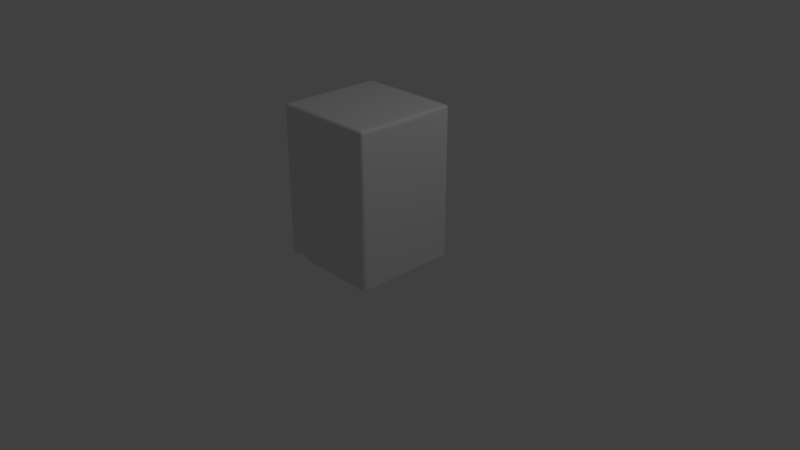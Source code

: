 # Source: Portatovaglioli.blend  (saved by Blender 2.79.0; exported with 4.5.12 LTS)
import bpy
from mathutils import Matrix  # noqa: F401  (used for matrix-valued properties, if any)

bpy.ops.wm.read_factory_settings(use_empty=True)
scene = bpy.context.scene
scene.name = 'Scene'

# ---- collections
col_collection_1 = bpy.data.collections.new('Collection 1'); scene.collection.children.link(col_collection_1)

# ---- world
world_world = bpy.data.worlds.new('World'); scene.world = world_world
world_world.color = (0.05088, 0.05088, 0.05088)
world_world.use_sun_shadow = False
world_world.sun_shadow_jitter_overblur = 0.0
world_world.cycles.sampling_method = 'MANUAL'

# ---- cameras
cam_camera = bpy.data.cameras.new('Camera')
cam_camera.clip_end = 100.0
cam_camera.lens = 35.0
cam_camera.sensor_width = 32.0
cam_camera.sensor_height = 18.0
cam_camera.ortho_scale = 7.314
cam_camera.dof.focus_distance = 0.0
cam_camera.dof.aperture_fstop = 128.0

# ---- lights
light_lamp = bpy.data.lights.new('Lamp', 'POINT')
light_lamp.transmission_factor = 0.0
light_lamp.cutoff_distance = 30.0
light_lamp.energy = 100.0
light_lamp.shadow_buffer_clip_start = 1.001
light_lamp.shadow_soft_size = 0.1
light_lamp.shadow_maximum_resolution = 0.006
light_lamp.use_absolute_resolution = True

# ---- meshes
me_circle = bpy.data.meshes.new('Circle')
me_circle.from_pydata([(-2.155, -6.0, 10.85), (-2.35, -6.019, 10.85), (-2.538, -6.076, 10.85), (-2.711, -6.169, 10.85), (-2.862, -6.293, 10.85), (-2.986, -6.445, 10.85), (-3.079, -6.618, 10.85), (-3.136, -6.805, 10.85), (-3.155, -7.0, 10.85), (-3.136, -7.195, 10.85), (-3.079, -7.383, 10.85), (-2.986, -7.556, 10.85), (-2.862, -7.707, 10.85), (-2.711, -7.832, 10.85), (-2.538, -7.924, 10.85), (-2.35, -7.981, 10.85), (-2.155, -8.0, 10.85), (-1.96, -7.981, 10.85), (-1.772, -7.924, 10.85), (-1.599, -7.832, 10.85), (-1.448, -7.707, 10.85), (-1.324, -7.556, 10.85), (-1.231, -7.383, 10.85), (-1.174, -7.195, 10.85), (-1.155, -7.0, 10.85), (-1.174, -6.805, 10.85), (-1.231, -6.618, 10.85), (-1.324, -6.445, 10.85), (-1.448, -6.293, 10.85), (-1.599, -6.169, 10.85), (-1.772, -6.076, 10.85), (-1.96, -6.019, 10.85), (-2.35, -6.019, 10.03), (-2.155, -6.0, 10.03), (-2.538, -6.076, 10.03), (-2.711, -6.169, 10.03), (-2.862, -6.293, 10.03), (-2.986, -6.445, 10.03), (-3.079, -6.618, 10.03), (-3.136, -6.805, 10.03), (-3.155, -7.0, 10.03), (-3.136, -7.195, 10.03), (-3.079, -7.383, 10.03), (-2.986, -7.556, 10.03), (-2.862, -7.707, 10.03), (-2.711, -7.832, 10.03), (-2.538, -7.924, 10.03), (-2.35, -7.981, 10.03), (-2.155, -8.0, 10.03), (-1.96, -7.981, 10.03), (-1.772, -7.924, 10.03), (-1.599, -7.832, 10.03), (-1.448, -7.707, 10.03), (-1.324, -7.556, 10.03), (-1.231, -7.383, 10.03), (-1.174, -7.195, 10.03), (-1.155, -7.0, 10.03), (-1.174, -6.805, 10.03), (-1.231, -6.618, 10.03), (-1.324, -6.445, 10.03), (-1.448, -6.293, 10.03), (-1.599, -6.169, 10.03), (-1.772, -6.076, 10.03), (-1.96, -6.019, 10.03), (-15.08, -6.0, 10.85), (-15.28, -6.019, 10.85), (-15.47, -6.076, 10.85), (-15.64, -6.169, 10.85), (-15.79, -6.293, 10.85), (-15.92, -6.445, 10.85), (-16.01, -6.618, 10.85), (-16.07, -6.805, 10.85), (-16.08, -7.0, 10.85), (-16.07, -7.195, 10.85), (-16.01, -7.383, 10.85), (-15.92, -7.556, 10.85), (-15.79, -7.707, 10.85), (-15.64, -7.832, 10.85), (-15.47, -7.924, 10.85), (-15.28, -7.981, 10.85), (-15.08, -8.0, 10.85), (-14.89, -7.981, 10.85), (-14.7, -7.924, 10.85), (-14.53, -7.832, 10.85), (-14.38, -7.707, 10.85), (-14.25, -7.556, 10.85), (-14.16, -7.383, 10.85), (-14.1, -7.195, 10.85), (-14.08, -7.0, 10.85), (-14.1, -6.805, 10.85), (-14.16, -6.618, 10.85), (-14.25, -6.445, 10.85), (-14.38, -6.293, 10.85), (-14.53, -6.169, 10.85), (-14.7, -6.076, 10.85), (-14.89, -6.019, 10.85), (-15.28, -6.019, 10.03), (-15.08, -6.0, 10.03), (-15.47, -6.076, 10.03), (-15.64, -6.169, 10.03), (-15.79, -6.293, 10.03), (-15.92, -6.445, 10.03), (-16.01, -6.618, 10.03), (-16.07, -6.805, 10.03), (-16.08, -7.0, 10.03), (-16.07, -7.195, 10.03), (-16.01, -7.383, 10.03), (-15.92, -7.556, 10.03), (-15.79, -7.707, 10.03), (-15.64, -7.832, 10.03), (-15.47, -7.924, 10.03), (-15.28, -7.981, 10.03), (-15.08, -8.0, 10.03), (-14.89, -7.981, 10.03), (-14.7, -7.924, 10.03), (-14.53, -7.832, 10.03), (-14.38, -7.707, 10.03), (-14.25, -7.556, 10.03), (-14.16, -7.383, 10.03), (-14.1, -7.195, 10.03), (-14.08, -7.0, 10.03), (-14.1, -6.805, 10.03), (-14.16, -6.618, 10.03), (-14.25, -6.445, 10.03), (-14.38, -6.293, 10.03), (-14.53, -6.169, 10.03), (-14.7, -6.076, 10.03), (-14.89, -6.019, 10.03), (-2.155, 6.365, 10.85), (-2.35, 6.346, 10.85), (-2.538, 6.289, 10.85), (-2.711, 6.197, 10.85), (-2.862, 6.073, 10.85), (-2.986, 5.921, 10.85), (-3.079, 5.748, 10.85), (-3.136, 5.561, 10.85), (-3.155, 5.365, 10.85), (-3.136, 5.17, 10.85), (-3.079, 4.983, 10.85), (-2.986, 4.81, 10.85), (-2.862, 4.658, 10.85), (-2.711, 4.534, 10.85), (-2.538, 4.442, 10.85), (-2.35, 4.385, 10.85), (-2.155, 4.365, 10.85), (-1.96, 4.385, 10.85), (-1.772, 4.442, 10.85), (-1.599, 4.534, 10.85), (-1.448, 4.658, 10.85), (-1.324, 4.81, 10.85), (-1.231, 4.983, 10.85), (-1.174, 5.17, 10.85), (-1.155, 5.365, 10.85), (-1.174, 5.561, 10.85), (-1.231, 5.748, 10.85), (-1.324, 5.921, 10.85), (-1.448, 6.073, 10.85), (-1.599, 6.197, 10.85), (-1.772, 6.289, 10.85), (-1.96, 6.346, 10.85), (-2.35, 6.346, 10.03), (-2.155, 6.365, 10.03), (-2.538, 6.289, 10.03), (-2.711, 6.197, 10.03), (-2.862, 6.073, 10.03), (-2.986, 5.921, 10.03), (-3.079, 5.748, 10.03), (-3.136, 5.561, 10.03), (-3.155, 5.365, 10.03), (-3.136, 5.17, 10.03), (-3.079, 4.983, 10.03), (-2.986, 4.81, 10.03), (-2.862, 4.658, 10.03), (-2.711, 4.534, 10.03), (-2.538, 4.442, 10.03), (-2.35, 4.385, 10.03), (-2.155, 4.365, 10.03), (-1.96, 4.385, 10.03), (-1.772, 4.442, 10.03), (-1.599, 4.534, 10.03), (-1.448, 4.658, 10.03), (-1.324, 4.81, 10.03), (-1.231, 4.983, 10.03), (-1.174, 5.17, 10.03), (-1.155, 5.365, 10.03), (-1.174, 5.561, 10.03), (-1.231, 5.748, 10.03), (-1.324, 5.921, 10.03), (-1.448, 6.073, 10.03), (-1.599, 6.197, 10.03), (-1.772, 6.289, 10.03), (-1.96, 6.346, 10.03), (-15.08, 6.365, 10.85), (-15.28, 6.346, 10.85), (-15.47, 6.289, 10.85), (-15.64, 6.197, 10.85), (-15.79, 6.073, 10.85), (-15.92, 5.921, 10.85), (-16.01, 5.748, 10.85), (-16.07, 5.561, 10.85), (-16.08, 5.365, 10.85), (-16.07, 5.17, 10.85), (-16.01, 4.983, 10.85), (-15.92, 4.81, 10.85), (-15.79, 4.658, 10.85), (-15.64, 4.534, 10.85), (-15.47, 4.442, 10.85), (-15.28, 4.385, 10.85), (-15.08, 4.365, 10.85), (-14.89, 4.385, 10.85), (-14.7, 4.442, 10.85), (-14.53, 4.534, 10.85), (-14.38, 4.658, 10.85), (-14.25, 4.81, 10.85), (-14.16, 4.983, 10.85), (-14.1, 5.17, 10.85), (-14.08, 5.365, 10.85), (-14.1, 5.561, 10.85), (-14.16, 5.748, 10.85), (-14.25, 5.921, 10.85), (-14.38, 6.073, 10.85), (-14.53, 6.197, 10.85), (-14.7, 6.289, 10.85), (-14.89, 6.346, 10.85), (-15.28, 6.346, 10.03), (-15.08, 6.365, 10.03), (-15.47, 6.289, 10.03), (-15.64, 6.197, 10.03), (-15.79, 6.073, 10.03), (-15.92, 5.921, 10.03), (-16.01, 5.748, 10.03), (-16.07, 5.561, 10.03), (-16.08, 5.365, 10.03), (-16.07, 5.17, 10.03), (-16.01, 4.983, 10.03), (-15.92, 4.81, 10.03), (-15.79, 4.658, 10.03), (-15.64, 4.534, 10.03), (-15.47, 4.442, 10.03), (-15.28, 4.385, 10.03), (-15.08, 4.365, 10.03), (-14.89, 4.385, 10.03), (-14.7, 4.442, 10.03), (-14.53, 4.534, 10.03), (-14.38, 4.658, 10.03), (-14.25, 4.81, 10.03), (-14.16, 4.983, 10.03), (-14.1, 5.17, 10.03), (-14.08, 5.365, 10.03), (-14.1, 5.561, 10.03), (-14.16, 5.748, 10.03), (-14.25, 5.921, 10.03), (-14.38, 6.073, 10.03), (-14.53, 6.197, 10.03), (-14.7, 6.289, 10.03), (-14.89, 6.346, 10.03)], [], [(1, 0, 31, 30, 29, 28, 27, 26, 25, 24, 23, 22, 21, 20, 19, 18, 17, 16, 15, 14, 13, 12, 11, 10, 9, 8, 7, 6, 5, 4, 3, 2), (32, 33, 63, 62, 61, 60, 59, 58, 57, 56, 55, 54, 53, 52, 51, 50, 49, 48, 47, 46, 45, 44, 43, 42, 41, 40, 39, 38, 37, 36, 35, 34), (27, 28, 60, 59), (14, 15, 47, 46), (1, 2, 34, 32), (28, 29, 61, 60), (15, 16, 48, 47), (2, 3, 35, 34), (29, 30, 62, 61), (16, 17, 49, 48), (3, 4, 36, 35), (30, 31, 63, 62), (17, 18, 50, 49), (4, 5, 37, 36), (31, 0, 33, 63), (18, 19, 51, 50), (5, 6, 38, 37), (19, 20, 52, 51), (6, 7, 39, 38), (20, 21, 53, 52), (7, 8, 40, 39), (21, 22, 54, 53), (8, 9, 41, 40), (22, 23, 55, 54), (9, 10, 42, 41), (23, 24, 56, 55), (10, 11, 43, 42), (24, 25, 57, 56), (11, 12, 44, 43), (25, 26, 58, 57), (12, 13, 45, 44), (26, 27, 59, 58), (13, 14, 46, 45), (0, 1, 32, 33), (65, 64, 95, 94, 93, 92, 91, 90, 89, 88, 87, 86, 85, 84, 83, 82, 81, 80, 79, 78, 77, 76, 75, 74, 73, 72, 71, 70, 69, 68, 67, 66), (96, 97, 127, 126, 125, 124, 123, 122, 121, 120, 119, 118, 117, 116, 115, 114, 113, 112, 111, 110, 109, 108, 107, 106, 105, 104, 103, 102, 101, 100, 99, 98), (91, 92, 124, 123), (78, 79, 111, 110), (65, 66, 98, 96), (92, 93, 125, 124), (79, 80, 112, 111), (66, 67, 99, 98), (93, 94, 126, 125), (80, 81, 113, 112), (67, 68, 100, 99), (94, 95, 127, 126), (81, 82, 114, 113), (68, 69, 101, 100), (95, 64, 97, 127), (82, 83, 115, 114), (69, 70, 102, 101), (83, 84, 116, 115), (70, 71, 103, 102), (84, 85, 117, 116), (71, 72, 104, 103), (85, 86, 118, 117), (72, 73, 105, 104), (86, 87, 119, 118), (73, 74, 106, 105), (87, 88, 120, 119), (74, 75, 107, 106), (88, 89, 121, 120), (75, 76, 108, 107), (89, 90, 122, 121), (76, 77, 109, 108), (90, 91, 123, 122), (77, 78, 110, 109), (64, 65, 96, 97), (129, 128, 159, 158, 157, 156, 155, 154, 153, 152, 151, 150, 149, 148, 147, 146, 145, 144, 143, 142, 141, 140, 139, 138, 137, 136, 135, 134, 133, 132, 131, 130), (160, 161, 191, 190, 189, 188, 187, 186, 185, 184, 183, 182, 181, 180, 179, 178, 177, 176, 175, 174, 173, 172, 171, 170, 169, 168, 167, 166, 165, 164, 163, 162), (155, 156, 188, 187), (142, 143, 175, 174), (129, 130, 162, 160), (156, 157, 189, 188), (143, 144, 176, 175), (130, 131, 163, 162), (157, 158, 190, 189), (144, 145, 177, 176), (131, 132, 164, 163), (158, 159, 191, 190), (145, 146, 178, 177), (132, 133, 165, 164), (159, 128, 161, 191), (146, 147, 179, 178), (133, 134, 166, 165), (147, 148, 180, 179), (134, 135, 167, 166), (148, 149, 181, 180), (135, 136, 168, 167), (149, 150, 182, 181), (136, 137, 169, 168), (150, 151, 183, 182), (137, 138, 170, 169), (151, 152, 184, 183), (138, 139, 171, 170), (152, 153, 185, 184), (139, 140, 172, 171), (153, 154, 186, 185), (140, 141, 173, 172), (154, 155, 187, 186), (141, 142, 174, 173), (128, 129, 160, 161), (193, 192, 223, 222, 221, 220, 219, 218, 217, 216, 215, 214, 213, 212, 211, 210, 209, 208, 207, 206, 205, 204, 203, 202, 201, 200, 199, 198, 197, 196, 195, 194), (224, 225, 255, 254, 253, 252, 251, 250, 249, 248, 247, 246, 245, 244, 243, 242, 241, 240, 239, 238, 237, 236, 235, 234, 233, 232, 231, 230, 229, 228, 227, 226), (219, 220, 252, 251), (206, 207, 239, 238), (193, 194, 226, 224), (220, 221, 253, 252), (207, 208, 240, 239), (194, 195, 227, 226), (221, 222, 254, 253), (208, 209, 241, 240), (195, 196, 228, 227), (222, 223, 255, 254), (209, 210, 242, 241), (196, 197, 229, 228), (223, 192, 225, 255), (210, 211, 243, 242), (197, 198, 230, 229), (211, 212, 244, 243), (198, 199, 231, 230), (212, 213, 245, 244), (199, 200, 232, 231), (213, 214, 246, 245), (200, 201, 233, 232), (214, 215, 247, 246), (201, 202, 234, 233), (215, 216, 248, 247), (202, 203, 235, 234), (216, 217, 249, 248), (203, 204, 236, 235), (217, 218, 250, 249), (204, 205, 237, 236), (218, 219, 251, 250), (205, 206, 238, 237), (192, 193, 224, 225)])
_k = {(0, 1): 1.0, (1, 2): 1.0, (2, 3): 1.0, (3, 4): 1.0, (4, 5): 1.0, (5, 6): 1.0, (6, 7): 1.0, (7, 8): 1.0, (8, 9): 1.0, (9, 10): 1.0, (10, 11): 1.0, (11, 12): 1.0, (12, 13): 1.0, (13, 14): 1.0, (14, 15): 1.0, (15, 16): 1.0, (16, 17): 1.0, (17, 18): 1.0, (18, 19): 1.0, (19, 20): 1.0, (20, 21): 1.0, (21, 22): 1.0, (22, 23): 1.0, (23, 24): 1.0, (24, 25): 1.0, (25, 26): 1.0, (26, 27): 1.0, (27, 28): 1.0, (28, 29): 1.0, (29, 30): 1.0, (30, 31): 1.0, (0, 31): 1.0, (32, 33): 1.0, (32, 34): 1.0, (34, 35): 1.0, (35, 36): 1.0, (36, 37): 1.0, (37, 38): 1.0, (38, 39): 1.0, (39, 40): 1.0, (40, 41): 1.0, (41, 42): 1.0, (42, 43): 1.0, (43, 44): 1.0, (44, 45): 1.0, (45, 46): 1.0, (46, 47): 1.0, (47, 48): 1.0, (48, 49): 1.0, (49, 50): 1.0, (50, 51): 1.0, (51, 52): 1.0, (52, 53): 1.0, (53, 54): 1.0, (54, 55): 1.0, (55, 56): 1.0, (56, 57): 1.0, (57, 58): 1.0, (58, 59): 1.0, (59, 60): 1.0, (60, 61): 1.0, (61, 62): 1.0, (62, 63): 1.0, (33, 63): 1.0, (28, 60): 1.0, (27, 59): 1.0, (15, 47): 1.0, (14, 46): 1.0, (2, 34): 1.0, (1, 32): 1.0, (29, 61): 1.0, (16, 48): 1.0, (3, 35): 1.0, (30, 62): 1.0, (17, 49): 1.0, (4, 36): 1.0, (31, 63): 1.0, (18, 50): 1.0, (5, 37): 1.0, (0, 33): 1.0, (19, 51): 1.0, (6, 38): 1.0, (20, 52): 1.0, (7, 39): 1.0, (21, 53): 1.0, (8, 40): 1.0, (22, 54): 1.0, (9, 41): 1.0, (23, 55): 1.0, (10, 42): 1.0, (24, 56): 1.0, (11, 43): 1.0, (25, 57): 1.0, (12, 44): 1.0, (26, 58): 1.0, (13, 45): 1.0, (64, 65): 1.0, (65, 66): 1.0, (66, 67): 1.0, (67, 68): 1.0, (68, 69): 1.0, (69, 70): 1.0, (70, 71): 1.0, (71, 72): 1.0, (72, 73): 1.0, (73, 74): 1.0, (74, 75): 1.0, (75, 76): 1.0, (76, 77): 1.0, (77, 78): 1.0, (78, 79): 1.0, (79, 80): 1.0, (80, 81): 1.0, (81, 82): 1.0, (82, 83): 1.0, (83, 84): 1.0, (84, 85): 1.0, (85, 86): 1.0, (86, 87): 1.0, (87, 88): 1.0, (88, 89): 1.0, (89, 90): 1.0, (90, 91): 1.0, (91, 92): 1.0, (92, 93): 1.0, (93, 94): 1.0, (94, 95): 1.0, (64, 95): 1.0, (96, 97): 1.0, (96, 98): 1.0, (98, 99): 1.0, (99, 100): 1.0, (100, 101): 1.0, (101, 102): 1.0, (102, 103): 1.0, (103, 104): 1.0, (104, 105): 1.0, (105, 106): 1.0, (106, 107): 1.0, (107, 108): 1.0, (108, 109): 1.0, (109, 110): 1.0, (110, 111): 1.0, (111, 112): 1.0, (112, 113): 1.0, (113, 114): 1.0, (114, 115): 1.0, (115, 116): 1.0, (116, 117): 1.0, (117, 118): 1.0, (118, 119): 1.0, (119, 120): 1.0, (120, 121): 1.0, (121, 122): 1.0, (122, 123): 1.0, (123, 124): 1.0, (124, 125): 1.0, (125, 126): 1.0, (126, 127): 1.0, (97, 127): 1.0, (92, 124): 1.0, (91, 123): 1.0, (79, 111): 1.0, (78, 110): 1.0, (66, 98): 1.0, (65, 96): 1.0, (93, 125): 1.0, (80, 112): 1.0, (67, 99): 1.0, (94, 126): 1.0, (81, 113): 1.0, (68, 100): 1.0, (95, 127): 1.0, (82, 114): 1.0, (69, 101): 1.0, (64, 97): 1.0, (83, 115): 1.0, (70, 102): 1.0, (84, 116): 1.0, (71, 103): 1.0, (85, 117): 1.0, (72, 104): 1.0, (86, 118): 1.0, (73, 105): 1.0, (87, 119): 1.0, (74, 106): 1.0, (88, 120): 1.0, (75, 107): 1.0, (89, 121): 1.0, (76, 108): 1.0, (90, 122): 1.0, (77, 109): 1.0, (128, 129): 1.0, (129, 130): 1.0, (130, 131): 1.0, (131, 132): 1.0, (132, 133): 1.0, (133, 134): 1.0, (134, 135): 1.0, (135, 136): 1.0, (136, 137): 1.0, (137, 138): 1.0, (138, 139): 1.0, (139, 140): 1.0, (140, 141): 1.0, (141, 142): 1.0, (142, 143): 1.0, (143, 144): 1.0, (144, 145): 1.0, (145, 146): 1.0, (146, 147): 1.0, (147, 148): 1.0, (148, 149): 1.0, (149, 150): 1.0, (150, 151): 1.0, (151, 152): 1.0, (152, 153): 1.0, (153, 154): 1.0, (154, 155): 1.0, (155, 156): 1.0, (156, 157): 1.0, (157, 158): 1.0, (158, 159): 1.0, (128, 159): 1.0, (160, 161): 1.0, (160, 162): 1.0, (162, 163): 1.0, (163, 164): 1.0, (164, 165): 1.0, (165, 166): 1.0, (166, 167): 1.0, (167, 168): 1.0, (168, 169): 1.0, (169, 170): 1.0, (170, 171): 1.0, (171, 172): 1.0, (172, 173): 1.0, (173, 174): 1.0, (174, 175): 1.0, (175, 176): 1.0, (176, 177): 1.0, (177, 178): 1.0, (178, 179): 1.0, (179, 180): 1.0, (180, 181): 1.0, (181, 182): 1.0, (182, 183): 1.0, (183, 184): 1.0, (184, 185): 1.0, (185, 186): 1.0, (186, 187): 1.0, (187, 188): 1.0, (188, 189): 1.0, (189, 190): 1.0, (190, 191): 1.0, (161, 191): 1.0, (156, 188): 1.0, (155, 187): 1.0, (143, 175): 1.0, (142, 174): 1.0, (130, 162): 1.0, (129, 160): 1.0, (157, 189): 1.0, (144, 176): 1.0, (131, 163): 1.0, (158, 190): 1.0, (145, 177): 1.0, (132, 164): 1.0, (159, 191): 1.0, (146, 178): 1.0, (133, 165): 1.0, (128, 161): 1.0, (147, 179): 1.0, (134, 166): 1.0, (148, 180): 1.0, (135, 167): 1.0, (149, 181): 1.0, (136, 168): 1.0, (150, 182): 1.0, (137, 169): 1.0, (151, 183): 1.0, (138, 170): 1.0, (152, 184): 1.0, (139, 171): 1.0, (153, 185): 1.0, (140, 172): 1.0, (154, 186): 1.0, (141, 173): 1.0, (192, 193): 1.0, (193, 194): 1.0, (194, 195): 1.0, (195, 196): 1.0, (196, 197): 1.0, (197, 198): 1.0, (198, 199): 1.0, (199, 200): 1.0, (200, 201): 1.0, (201, 202): 1.0, (202, 203): 1.0, (203, 204): 1.0, (204, 205): 1.0, (205, 206): 1.0, (206, 207): 1.0, (207, 208): 1.0, (208, 209): 1.0, (209, 210): 1.0, (210, 211): 1.0, (211, 212): 1.0, (212, 213): 1.0, (213, 214): 1.0, (214, 215): 1.0, (215, 216): 1.0, (216, 217): 1.0, (217, 218): 1.0, (218, 219): 1.0, (219, 220): 1.0, (220, 221): 1.0, (221, 222): 1.0, (222, 223): 1.0, (192, 223): 1.0, (224, 225): 1.0, (224, 226): 1.0, (226, 227): 1.0, (227, 228): 1.0, (228, 229): 1.0, (229, 230): 1.0, (230, 231): 1.0, (231, 232): 1.0, (232, 233): 1.0, (233, 234): 1.0, (234, 235): 1.0, (235, 236): 1.0, (236, 237): 1.0, (237, 238): 1.0, (238, 239): 1.0, (239, 240): 1.0, (240, 241): 1.0, (241, 242): 1.0, (242, 243): 1.0, (243, 244): 1.0, (244, 245): 1.0, (245, 246): 1.0, (246, 247): 1.0, (247, 248): 1.0, (248, 249): 1.0, (249, 250): 1.0, (250, 251): 1.0, (251, 252): 1.0, (252, 253): 1.0, (253, 254): 1.0, (254, 255): 1.0, (225, 255): 1.0, (220, 252): 1.0, (219, 251): 1.0, (207, 239): 1.0, (206, 238): 1.0, (194, 226): 1.0, (193, 224): 1.0, (221, 253): 1.0, (208, 240): 1.0, (195, 227): 1.0, (222, 254): 1.0, (209, 241): 1.0, (196, 228): 1.0, (223, 255): 1.0, (210, 242): 1.0, (197, 229): 1.0, (192, 225): 1.0, (211, 243): 1.0, (198, 230): 1.0, (212, 244): 1.0, (199, 231): 1.0, (213, 245): 1.0, (200, 232): 1.0, (214, 246): 1.0, (201, 233): 1.0, (215, 247): 1.0, (202, 234): 1.0, (216, 248): 1.0, (203, 235): 1.0, (217, 249): 1.0, (204, 236): 1.0, (218, 250): 1.0, (205, 237): 1.0}
me_circle.attributes.new('crease_edge', 'FLOAT', 'EDGE').data.foreach_set('value', [_k.get((min(e.vertices), max(e.vertices)), 0.0) for e in me_circle.edges])
me_circle.use_remesh_preserve_volume = False
me_circle.use_remesh_preserve_attributes = False
me_circle.use_mirror_vertex_groups = False
me_circle.update()
me_cube_001 = bpy.data.meshes.new('Cube.001')
me_cube_001.from_pydata([(0.7, -0.6445, -1.0), (0.6445, -0.7, -1.0), (0.6926, -0.6722, -1.0), (0.6722, -0.6926, -1.0), (0.6445, -0.6445, 1.0), (0.6445, -0.7, 0.9445), (0.7, -0.6445, 0.9445), (0.6445, -0.6722, 0.9926), (0.6722, -0.6445, 0.9926), (0.671, -0.671, 0.9854), (0.6722, -0.6926, 0.9445), (0.6445, -0.6926, 0.9722), (0.671, -0.6854, 0.971), (0.6926, -0.6445, 0.9722), (0.6926, -0.6722, 0.9445), (0.6854, -0.671, 0.971), (0.6445, 0.7, -1.0), (0.7, 0.6445, -1.0), (0.6722, 0.6926, -1.0), (0.6926, 0.6722, -1.0), (0.6445, 0.6445, 1.0), (0.7, 0.6445, 0.9445), (0.6445, 0.7, 0.9445), (0.6722, 0.6445, 0.9926), (0.6445, 0.6722, 0.9926), (0.671, 0.671, 0.9854), (0.6926, 0.6722, 0.9445), (0.6926, 0.6445, 0.9722), (0.6854, 0.671, 0.971), (0.6445, 0.6926, 0.9722), (0.6722, 0.6926, 0.9445), (0.671, 0.6854, 0.971), (-0.6445, 0.7, -1.0), (-0.7, 0.6445, -1.0), (-0.6926, 0.6722, -0.9722), (-0.6722, 0.6926, -0.9926), (-0.6445, -0.7, -1.0), (-0.7, -0.6445, -1.0), (-0.6722, -0.6926, -0.9926), (-0.6926, -0.6722, -0.9722), (-0.6445, -0.7, 0.9445), (-0.6445, -0.6445, 1.0), (-0.6445, -0.6918, 0.9717), (-0.6717, -0.6918, 0.9445), (-0.6722, -0.6869, 0.9722), (-0.6717, -0.6445, 0.9918), (-0.6445, -0.6717, 0.9918), (-0.6722, -0.6722, 0.9869), (-0.6918, -0.6717, 0.9445), (-0.6918, -0.6445, 0.9717), (-0.6869, -0.6722, 0.9722), (-0.6445, 0.6445, 1.0), (-0.6445, 0.7, 0.9445), (-0.6445, 0.6717, 0.9918), (-0.6717, 0.6445, 0.9918), (-0.6722, 0.6722, 0.9869), (-0.6717, 0.6918, 0.9445), (-0.6445, 0.6918, 0.9717), (-0.6722, 0.6869, 0.9722), (-0.6918, 0.6445, 0.9717), (-0.6918, 0.6717, 0.9445), (-0.6869, 0.6722, 0.9722), (-0.7464, -0.4985, -0.8295), (-0.7464, -0.5295, -0.7985), (-0.7464, -0.5295, 0.7985), (-0.7464, -0.4985, 0.8295), (-0.7464, 0.5295, -0.7985), (-0.7464, 0.4985, -0.8295), (-0.7464, 0.4985, 0.8295), (-0.7464, 0.5295, 0.7985), (-0.7, 0.6445, -0.9754), (-0.7, 0.6445, -0.9136), (-0.6959, 0.6597, -0.9597), (-0.7, -0.6445, -0.9136), (-0.7, -0.6445, -0.9754), (-0.6959, -0.6597, -0.9597), (-0.7, -0.6136, 0.9445), (-0.7, -0.6445, 0.9136), (-0.6937, -0.6654, 0.9445), (-0.6937, -0.6445, 0.9654), (-0.7, 0.6445, 0.9136), (-0.7, 0.6136, 0.9445), (-0.6937, 0.6445, 0.9654), (-0.6937, 0.6654, 0.9445), (-0.6445, 0.0, 1.0), (-0.6717, 0.0, 0.9918), (-0.6918, 0.0, 0.9717), (0.6445, 0.0, 1.0), (0.6722, 0.0, 0.9926), (0.6926, 0.0, 0.9722), (0.7, 0.0, 0.9445), (0.7, 0.0, -1.0)], [], [(64, 63, 73, 77), (1, 5, 40, 36), (87, 84, 41, 4), (91, 90, 6, 0), (32, 52, 22, 16), (70, 72, 34, 33), (66, 69, 80, 71), (68, 65, 76, 81), (4, 7, 9, 8), (7, 11, 12, 9), (5, 10, 12, 11), (10, 14, 15, 12), (6, 13, 15, 14), (13, 8, 9, 15), (9, 12, 15), (20, 23, 25, 24), (23, 27, 28, 25), (21, 26, 28, 27), (26, 30, 31, 28), (22, 29, 31, 30), (29, 24, 25, 31), (25, 28, 31), (60, 34, 72, 71, 80, 83), (34, 35, 33), (35, 32, 33), (36, 38, 37), (38, 39, 37), (49, 86, 59, 82, 81, 76, 79), (40, 42, 44, 43), (42, 46, 47, 44), (41, 45, 47, 46), (45, 49, 50, 47), (83, 82, 59, 61, 60), (48, 43, 44, 50), (44, 47, 50), (51, 53, 55, 54), (53, 57, 58, 55), (52, 56, 58, 57), (56, 60, 61, 58), (59, 54, 55, 61), (55, 58, 61), (36, 40, 43, 38), (38, 43, 48, 39), (39, 75, 74, 37), (84, 51, 54, 85), (85, 54, 59, 86), (79, 78, 48, 50, 49), (52, 32, 35, 56), (56, 35, 34, 60), (39, 48, 78, 77, 73, 75), (51, 20, 24, 53), (53, 24, 29, 57), (57, 29, 22, 52), (21, 17, 19, 26), (26, 19, 18, 30), (30, 18, 16, 22), (87, 4, 8, 88), (88, 8, 13, 89), (89, 13, 6, 90), (5, 1, 3, 10), (10, 3, 2, 14), (14, 2, 0, 6), (4, 41, 46, 7), (7, 46, 42, 11), (11, 42, 40, 5), (33, 32, 16, 18, 19, 17, 91, 0, 2, 3, 1, 36, 37), (70, 71, 72), (73, 74, 75), (76, 77, 78, 79), (80, 81, 82, 83), (62, 67, 70, 33, 37, 74), (27, 89, 90, 21), (23, 88, 89, 27), (20, 87, 88, 23), (45, 85, 86, 49), (41, 84, 85, 45), (17, 21, 90, 91), (20, 51, 84, 87)])
_k = {(32, 33): 1.0, (36, 37): 0.6902, (36, 38): 0.6902, (38, 39): 0.6902, (37, 38): 0.6902, (37, 39): 0.6902, (36, 40): 1.0, (32, 52): 1.0, (22, 52): 1.0, (17, 21): 1.0, (17, 19): 1.0, (18, 19): 1.0, (16, 18): 1.0, (16, 22): 1.0, (21, 90): 1.0, (1, 5): 1.0, (1, 3): 1.0, (2, 3): 1.0, (0, 2): 1.0, (0, 6): 1.0, (5, 40): 1.0, (33, 37): 1.0, (16, 32): 1.0, (0, 91): 1.0, (1, 36): 1.0, (73, 75): 0.6902, (73, 74): 0.6902, (74, 75): 0.6902, (37, 74): 0.6902, (39, 75): 0.6902, (6, 90): 1.0, (17, 91): 1.0, (90, 91): 1.0}
me_cube_001.attributes.new('crease_edge', 'FLOAT', 'EDGE').data.foreach_set('value', [_k.get((min(e.vertices), max(e.vertices)), 0.0) for e in me_cube_001.edges])
me_cube_001.use_remesh_preserve_volume = False
me_cube_001.use_remesh_preserve_attributes = False
me_cube_001.use_mirror_vertex_groups = False
me_cube_001.update()

# ---- objects
ob_circle = bpy.data.objects.new('Circle', me_circle)
ob_cube = bpy.data.objects.new('Cube', me_cube_001)
ob_lamp = bpy.data.objects.new('Lamp', light_lamp)
ob_camera = bpy.data.objects.new('Camera', cam_camera)

# ---- transforms, parenting, visibility, modifiers, constraints
ob_circle.location = (0.6443, 0.04075, -0.7896)
ob_circle.scale = (0.0748, 0.0748, 0.0748)
ob_circle.lineart.crease_threshold = 0.0
_m = ob_circle.modifiers.new('Subsurf', 'SUBSURF')
_m.uv_smooth = 'PRESERVE_CORNERS'
_m.quality = 2
_m.levels = 5
_m.show_only_control_edges = False
ob_cube.location = (0.0, 0.0, 1.022)
ob_cube.lineart.crease_threshold = 0.0
_m = ob_cube.modifiers.new('Subsurf', 'SUBSURF')
_m.uv_smooth = 'PRESERVE_CORNERS'
_m.quality = 2
_m.levels = 3
_m.show_only_control_edges = False
ob_lamp.location = (4.076, 1.005, 5.904)
ob_lamp.rotation_euler = (0.6503, 0.05522, 1.866)
ob_lamp.lock_rotations_4d = False
ob_lamp.empty_display_type = 'ARROWS'
ob_lamp.color = (0.0, 0.0, 0.0, 0.0)
ob_lamp.lineart.crease_threshold = 0.0
ob_camera.location = (7.481, -6.508, 5.344)
ob_camera.rotation_euler = (1.109, 0.0, 0.8149)
ob_camera.lock_rotations_4d = False
ob_camera.empty_display_type = 'ARROWS'
ob_camera.color = (0.0, 0.0, 0.0, 0.0)
ob_camera.display_type = 'WIRE'
ob_camera.lineart.crease_threshold = 0.0

# ---- collection membership
col_collection_1.objects.link(ob_circle)
col_collection_1.objects.link(ob_cube)
col_collection_1.objects.link(ob_lamp)
col_collection_1.objects.link(ob_camera)

# ---- scene / render settings (as saved in the file)
scene.camera = ob_camera
scene.frame_start = 1; scene.frame_end = 250; scene.frame_set(1)
scene.render.engine = 'BLENDER_EEVEE_NEXT'
scene.render.resolution_percentage = 50
scene.render.dither_intensity = 0.0
scene.cycles.use_denoising = False
scene.cycles.samples = 128
scene.cycles.sampling_pattern = 'TABULATED_SOBOL'
scene.cycles.use_adaptive_sampling = False
scene.cycles.use_light_tree = False
scene.cycles.blur_glossy = 0.0
scene.cycles.sample_clamp_indirect = 0.0
scene.view_settings.view_transform = 'Standard'
bpy.context.view_layer.update()
